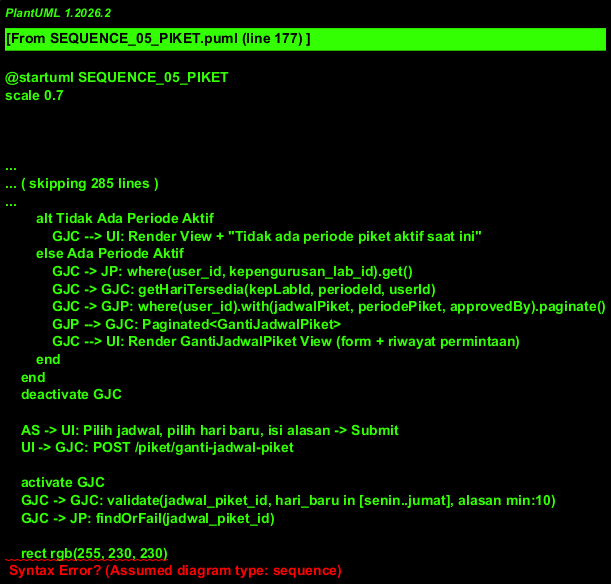

The diagram above was rendered by PlantUML. Its source (embedded in the PNG):
@startuml SEQUENCE_05_PIKET
scale 0.7
!theme plain
title Sequence Diagram - Modul Piket

actor "Admin/Kadep" as AD
actor "Asisten" as AS
boundary "Browser" as UI
control "PeriodePiketController" as PPC
control "JadwalPiketController" as JPC
control "GantiJadwalPiketController" as GJC
entity "PeriodePiket" as PP
entity "JadwalPiket" as JP
entity "GantiJadwalPiket" as GJP
entity "Absensi" as AB
entity "KepengurusanLab" as KEP

' ============================================
' SCENARIO 1: KELOLA PERIODE PIKET
' ============================================
group Scenario 1: Kelola Periode Piket
    AD -> UI: Akses menu Periode Piket
    UI -> PPC: GET /piket/periode-piket?kepengurusan_lab_id=X

    activate PPC
    PPC -> KEP: with(tahunKepengurusan, laboratorium).find(kepengurusan_lab_id)
    KEP --> PPC: kepengurusanLab
    PPC -> PP: where(kepengurusan_lab_id).orderBy(tanggal_mulai, desc).paginate()
    PP --> PPC: Paginated<PeriodePiket>
    PPC --> UI: Render PeriodePiket View + daftar periode
    deactivate PPC

    ' --- Tambah Periode ---
    AD -> UI: Klik "Tambah Periode" -> Isi Form
    AD -> UI: Input Nama, Tanggal Mulai, Tanggal Selesai, Is Active
    UI -> PPC: POST /piket/periode-piket

    activate PPC
    PPC -> PPC: validate(nama, tanggal_mulai, tanggal_selesai\n after_or_equal, kepengurusan_lab_id)

    alt Validation Failed
        PPC --> UI: Redirect Back + Error Messages
    else Valid
        PPC -> PPC: validateWeekdayPeriod(tanggal_mulai, tanggal_selesai)
        PPC -> PPC: checkOverlappingPeriods(null, mulai, selesai, kepengurusan_lab_id)

        alt Periode Tumpang Tindih
            PPC --> UI: Error: "Terdapat periode yang tumpang tindih"
        else Tidak Ada Overlap
            opt isactive = true
                PPC -> PP: where(kepengurusan_lab_id, isactive=true).update(isactive=false)
            end
            PPC -> PP: create(nama, tanggal_mulai, tanggal_selesai, isactive, kepengurusan_lab_id)
            PP --> PPC: periode_id
            PPC --> UI: Redirect Index + "Periode piket berhasil ditambahkan"
        end
    end
    deactivate PPC

    ' --- Toggle Active ---
    AD -> UI: Toggle status aktif pada periode
    UI -> PPC: PUT /piket/periode-piket/{id} {isactive: true}

    activate PPC
    PPC -> PP: findOrFail(id)
    PP --> PPC: PeriodePiket

    opt isactive = true
        PPC -> PP: where(kepengurusan_lab_id, isactive=true).update(isactive=false)
    end
    PPC -> PP: update(isactive)
    PP --> PPC: updated
    PPC --> UI: Redirect + "Periode berhasil diperbarui"
    deactivate PPC

    ' --- Hapus Periode ---
    AD -> UI: Klik "Hapus" pada periode
    UI -> PPC: DELETE /piket/periode-piket/{id}

    activate PPC
    PPC -> PP: findOrFail(id)
    PPC -> PP: absensi().exists()

    alt Memiliki Data Absensi
        PPC --> UI: Error: "Tidak dapat menghapus periode yang memiliki absensi"
    else Tidak Ada Absensi
        opt periode.isactive = true
            PPC -> PP: where(kepengurusan_lab_id, id != X).orderBy(tanggal_mulai, desc).first()
            PPC -> PP: update(isactive=true) [set periode terbaru menjadi aktif]
        end
        PPC -> PP: delete()
        PPC --> UI: Redirect + "Periode piket berhasil dihapus"
    end
    deactivate PPC
end

' ============================================
' SCENARIO 2: KELOLA JADWAL PIKET
' ============================================
group Scenario 2: Kelola Jadwal Piket
    AD -> UI: Akses menu Jadwal Piket
    UI -> JPC: GET /piket/jadwal-piket?kepengurusan_lab_id=X

    activate JPC
    JPC -> KEP: with(tahunKepengurusan, laboratorium).find(id)
    KEP --> JPC: kepengurusanLab

    alt kepengurusanLab Tidak Ditemukan
        JPC --> UI: Render View kosong + "Pilih lab dan tahun kepengurusan"
    else Ditemukan
        JPC -> JP: where(kepengurusan_lab_id).with(user.profile).get()
        JP --> JPC: Collection<JadwalPiket>
        JPC -> JPC: groupBy(hari) → senin, selasa, rabu, kamis, jumat
        JPC --> UI: Render JadwalPiket View (matriks Hari x Asisten)
    end
    deactivate JPC

    AD -> UI: Assign asisten ke slot hari -> Submit
    UI -> JPC: POST /piket/jadwal-piket

    activate JPC
    JPC -> JPC: validate(user_id, hari in [senin..jumat], kepengurusan_lab_id)

    alt Validation Failed
        JPC --> UI: Redirect Back + Errors
    else Valid
        JPC -> JP: create(user_id, hari, kepengurusan_lab_id)
        JP --> JPC: jadwal_id
        JPC --> UI: Redirect + "Jadwal berhasil ditambahkan"
    end
    deactivate JPC

    AD -> UI: Klik "Hapus" jadwal asisten
    UI -> JPC: DELETE /piket/jadwal-piket/{id}

    activate JPC
    JPC -> JP: findOrFail(id)
    JPC -> JP: delete()
    JPC --> UI: Redirect + "Jadwal berhasil dihapus"
    deactivate JPC
end

' ============================================
' SCENARIO 3: REQUEST GANTI JADWAL (ASISTEN)
' ============================================
group Scenario 3: Request Ganti Jadwal (Asisten)
    AS -> UI: Akses menu Ganti Jadwal Piket
    UI -> GJC: GET /piket/ganti-jadwal-piket

    activate GJC
    GJC -> GJC: getCurrentLab(auth()->user())

    alt Tidak Terdaftar di Lab Manapun
        GJC --> UI: Render View + "Anda tidak terdaftar di laboratorium manapun"
    else Terdaftar
        GJC -> PP: where(isactive=true, kepengurusan_lab_id).with(kepengurusanLab).first()

        alt Tidak Ada Periode Aktif
            GJC --> UI: Render View + "Tidak ada periode piket aktif saat ini"
        else Ada Periode Aktif
            GJC -> JP: where(user_id, kepengurusan_lab_id).get()
            GJC -> GJC: getHariTersedia(kepLabId, periodeId, userId)
            GJC -> GJP: where(user_id).with(jadwalPiket, periodePiket, approvedBy).paginate()
            GJP --> GJC: Paginated<GantiJadwalPiket>
            GJC --> UI: Render GantiJadwalPiket View (form + riwayat permintaan)
        end
    end
    deactivate GJC

    AS -> UI: Pilih jadwal, pilih hari baru, isi alasan -> Submit
    UI -> GJC: POST /piket/ganti-jadwal-piket

    activate GJC
    GJC -> GJC: validate(jadwal_piket_id, hari_baru in [senin..jumat], alasan min:10)
    GJC -> JP: findOrFail(jadwal_piket_id)

    rect rgb(255, 230, 230)
        note right of GJC: Ownership & Periode Check
        alt jadwalPiket.user_id != auth()->id()
            GJC --> UI: Error: "Anda tidak memiliki akses untuk mengubah jadwal ini"
        end
        alt Tidak ada periode piket aktif
            GJC --> UI: Error: "Tidak ada periode piket aktif saat ini"
        end
    end

    GJC -> GJC: getHariTersedia(kepengurusan_lab_id, periodeAktif.id)

    alt Hari Baru Tidak Tersedia
        GJC --> UI: Error: "Hari yang dipilih tidak tersedia"
    else Hari Tersedia
        GJC -> GJP: where(jadwal_piket_id, status=pending).first()

        alt Sudah Ada Permintaan Pending
            GJC --> UI: Error: "Sudah ada permintaan yang menunggu persetujuan"
        else Belum Ada
            GJC -> GJP: create(jadwal_piket_id, periode_piket_id, user_id,\n hari_lama, hari_baru, alasan, status=pending)
            GJP --> GJC: request_id
            GJC --> UI: Redirect Back + "Permintaan berhasil dikirim. Menunggu persetujuan admin"
        end
    end
    deactivate GJC
end

' ============================================
' SCENARIO 4: APPROVE/REJECT GANTI JADWAL (ADMIN)
' ============================================
group Scenario 4: Approve / Reject Ganti Jadwal (Admin)
    AD -> UI: Akses Dashboard Kelola Ganti Jadwal
    UI -> GJC: GET /piket/ganti-jadwal-piket/admin-dashboard

    activate GJC
    GJC -> GJC: getCurrentLab(auth()->user())

    alt Superadmin / Kadep (all_access)
        GJC -> KEP: with(laboratorium).find(kepengurusan_lab_id dari request)
    else Admin Lab Biasa
        GJC -> GJC: Ambil kepengurusan_lab_id dari getCurrentLab()
    end

    GJC -> GJP: whereHas(periodePiket, kepengurusan_lab_id)\n.with(user, jadwalPiket, periodePiket, approvedBy)\n.orderBy(created_at, desc).get()
    GJP --> GJC: Collection<GantiJadwalPiket>
    GJC --> UI: Render KelolaGantiJadwal View + list permintaan
    deactivate GJC

    AD -> UI: Klik "Approve" atau "Reject" + isi catatan (opsional)
    UI -> GJC: POST /piket/ganti-jadwal-piket/{id}/approve-reject

    activate GJC
    GJC -> GJC: validate(action in [approve, reject], catatan_admin nullable)
    GJC -> GJP: findOrFail(id)

    alt Status Bukan Pending
        GJC --> UI: JSON 400: "Permintaan ini sudah diproses sebelumnya"
    else Status Pending
        rect rgb(255, 230, 230)
            note right of GJC: Lab Access Check
            alt kepengurusan_lab_id tidak cocok dengan lab admin
                GJC --> UI: JSON 403: "Tidak memiliki akses untuk memproses permintaan ini"
            end
        end

        GJC -> GJP: update(status, approved_by=auth()->id(), approved_at=now(), catatan_admin)
        GJP --> GJC: updated

        alt action = approve
            GJC --> UI: JSON 200: "Permintaan ganti jadwal berhasil disetujui"
        else action = reject
            GJC --> UI: JSON 200: "Permintaan ganti jadwal ditolak"
        end
    end
    deactivate GJC
end

' ============================================
' SCENARIO 5: REKAP ABSENSI PIKET
' ============================================
group Scenario 5: Rekap Absensi Piket
    AD -> UI: Akses menu Rekap Piket
    UI -> PPC: GET /piket/absensi-rekap?kepengurusan_lab_id=X

    activate PPC
    PPC -> KEP: find(kepengurusan_lab_id)
    KEP --> PPC: kepengurusanLab

    alt Kepengurusan Tidak Ditemukan
        PPC --> UI: Render View kosong + "Pilih lab dan tahun"
    else Ditemukan
        PPC -> AB: where(kepengurusan_lab_id).with(user, jadwalPiket)\n.orderBy(tanggal, desc).paginate()
        AB --> PPC: Paginated<Absensi>
        PPC -> PPC: Calculate per user:\n- total hadir / izin / alpha\n- persentase kehadiran
        PPC --> UI: Render AbsensiRekap View + tabel rekap + statistik
    end
    deactivate PPC
end

@enduml